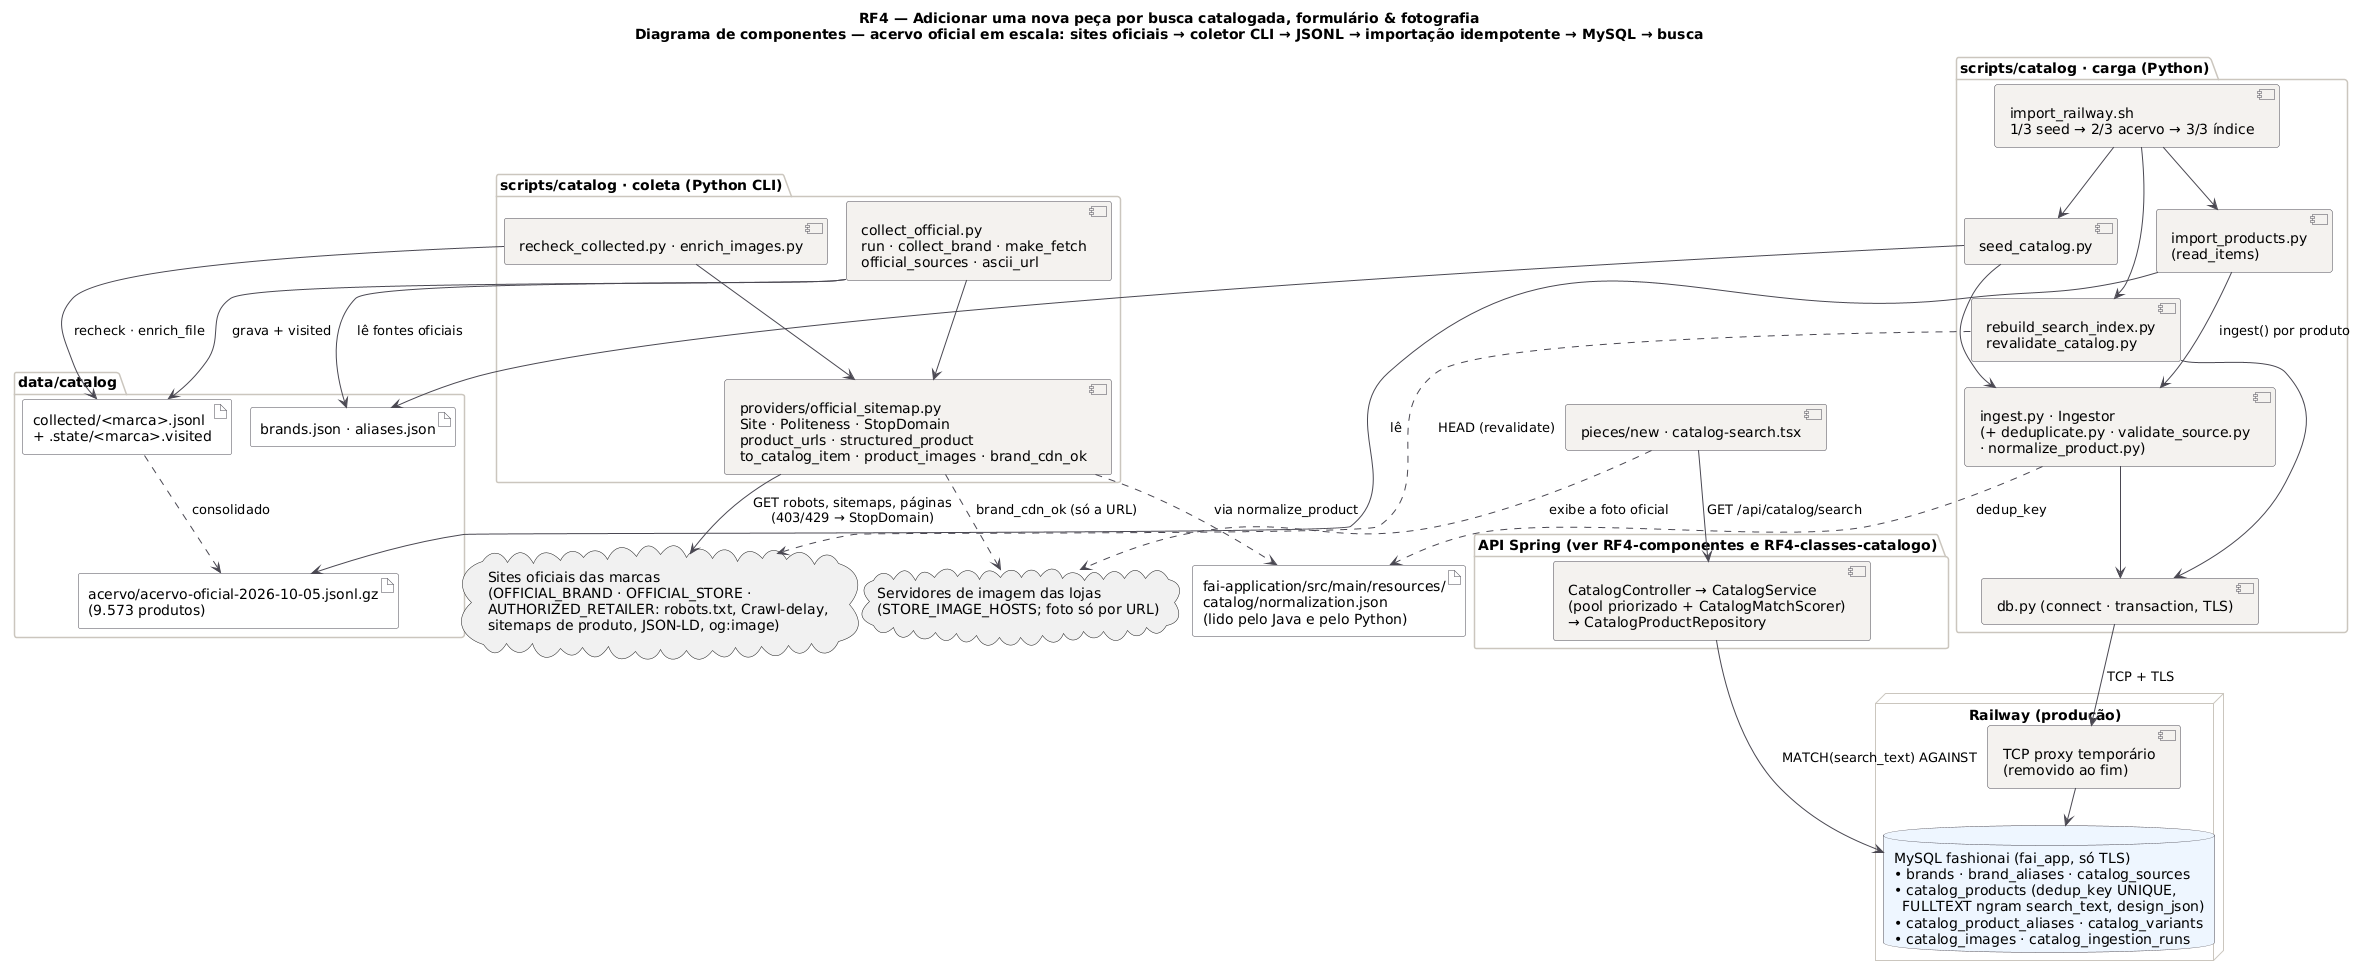

The diagram above was rendered by PlantUML. Its source (embedded in the PNG):
@startuml RF4_Componentes_Acervo_Oficial
!pragma layout smetana
title RF4 — Adicionar uma nova peça por busca catalogada, formulário & fotografia\nDiagrama de componentes — acervo oficial em escala: sites oficiais → coletor CLI → JSONL → importação idempotente → MySQL → busca
!pragma layout smetana
skinparam backgroundColor #FFFFFF
skinparam component {
  BackgroundColor #F4F2EF
  BorderColor #4A4852
  ArrowColor #4A4852
}
skinparam package {
  BorderColor #CBC6BE
}
skinparam database {
  BackgroundColor #EEF6FF
  BorderColor #4A4852
}
skinparam artifact {
  BackgroundColor #FFFFFF
  BorderColor #4A4852
}

cloud "Sites oficiais das marcas\n(OFFICIAL_BRAND · OFFICIAL_STORE ·\nAUTHORIZED_RETAILER: robots.txt, Crawl-delay,\nsitemaps de produto, JSON-LD, og:image)" as WEB
cloud "Servidores de imagem das lojas\n(STORE_IMAGE_HOSTS; foto só por URL)" as CDN

package "data/catalog" {
  artifact "brands.json · aliases.json" as BR
  artifact "collected/<marca>.jsonl\n+ .state/<marca>.visited" as JL
  artifact "acervo/acervo-oficial-2026-10-05.jsonl.gz\n(9.573 produtos)" as ACV
}
artifact "fai-application/src/main/resources/\ncatalog/normalization.json\n(lido pelo Java e pelo Python)" as NJ

package "scripts/catalog · coleta (Python CLI)" {
  [collect_official.py\nrun · collect_brand · make_fetch\nofficial_sources · ascii_url] as COL
  [providers/official_sitemap.py\nSite · Politeness · StopDomain\nproduct_urls · structured_product\nto_catalog_item · product_images · brand_cdn_ok] as OSM
  [recheck_collected.py · enrich_images.py] as REV
}

package "scripts/catalog · carga (Python)" {
  [import_railway.sh\n1/3 seed → 2/3 acervo → 3/3 índice] as RWS
  [seed_catalog.py] as SEED
  [import_products.py\n(read_items)] as IMP
  [ingest.py · Ingestor\n(+ deduplicate.py · validate_source.py\n· normalize_product.py)] as ING
  [rebuild_search_index.py\nrevalidate_catalog.py] as IDX
  [db.py (connect · transaction, TLS)] as DBPY
}

node "Railway (produção)" {
  [TCP proxy temporário\n(removido ao fim)] as PROXY
  database "MySQL fashionai (fai_app, só TLS)\n• brands · brand_aliases · catalog_sources\n• catalog_products (dedup_key UNIQUE,\n  FULLTEXT ngram search_text, design_json)\n• catalog_product_aliases · catalog_variants\n• catalog_images · catalog_ingestion_runs" as DB
}

package "API Spring (ver RF4-componentes e RF4-classes-catalogo)" {
  [CatalogController → CatalogService\n(pool priorizado + CatalogMatchScorer)\n→ CatalogProductRepository] as API
}
[pieces/new · catalog-search.tsx] as FE

COL --> BR : lê fontes oficiais
COL --> OSM
COL --> JL : grava + visited
OSM --> WEB : GET robots, sitemaps, páginas\n(403/429 → StopDomain)
OSM ..> CDN : brand_cdn_ok (só a URL)
OSM ..> NJ : via normalize_product
REV --> JL : recheck · enrich_file
REV --> OSM
JL ..> ACV : consolidado
RWS --> SEED
RWS --> IMP
RWS --> IDX
SEED --> BR
SEED --> ING
IMP --> ACV : lê
IMP --> ING : ingest() por produto
ING ..> NJ : dedup_key
ING --> DBPY
IDX --> DBPY
IDX ..> WEB : HEAD (revalidate)
DBPY --> PROXY : TCP + TLS
PROXY --> DB
FE --> API : GET /api/catalog/search
API --> DB : MATCH(search_text) AGAINST
FE ..> CDN : exibe a foto oficial
@enduml